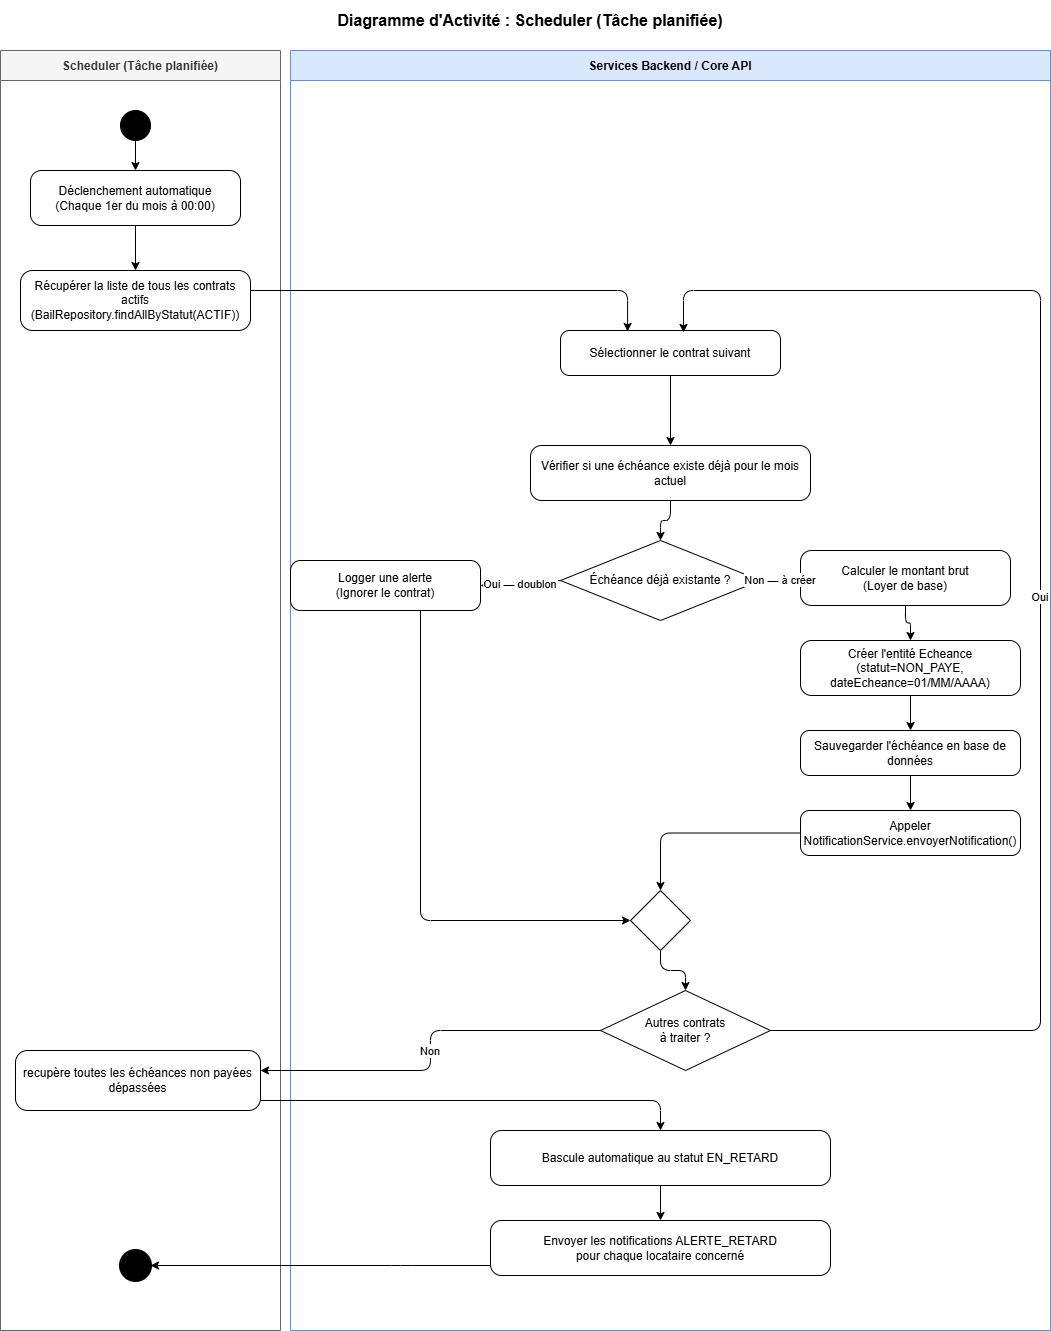

The diagram above was exported from draw.io. Its source (the exported page's mxGraphModel, read from the mxfile embedded in the PNG):
<mxGraphModel dx="1111" dy="571" grid="1" gridSize="10" guides="1" tooltips="1" connect="1" arrows="1" fold="1" page="1" pageScale="1" pageWidth="1169" pageHeight="1400" math="0" shadow="0">
  <root>
    <mxCell id="0" />
    <mxCell id="1" parent="0" />
    <mxCell id="title" parent="1" style="text;html=1;strokeColor=none;fillColor=none;align=center;verticalAlign=middle;whiteSpace=wrap;fontSize=16;fontStyle=1;" value="Diagramme d'Activité : Scheduler (Tâche planifiée)" vertex="1">
      <mxGeometry height="40" width="1000" x="50" y="10" as="geometry" />
    </mxCell>
    <mxCell id="sl_sched" parent="1" style="swimlane;startSize=30;fillColor=#f5f5f5;strokeColor=#666666;fontColor=#333333;fontStyle=1;fontSize=12;" value="Scheduler (Tâche planifiée)" vertex="1">
      <mxGeometry height="1280" width="280" x="20" y="60" as="geometry" />
    </mxCell>
    <mxCell id="start" parent="sl_sched" style="ellipse;whiteSpace=wrap;html=1;aspect=fixed;fillColor=#000000;" value="" vertex="1">
      <mxGeometry height="30" width="30" x="120" y="60" as="geometry" />
    </mxCell>
    <mxCell id="s1" parent="sl_sched" style="rounded=1;whiteSpace=wrap;html=1;arcSize=20;fillColor=#ffffff;strokeColor=#000000;" value="Déclenchement automatique&#10;(Chaque 1er du mois à 00:00)" vertex="1">
      <mxGeometry height="55" width="210" x="30" y="120" as="geometry" />
    </mxCell>
    <mxCell id="s2" parent="sl_sched" style="rounded=1;whiteSpace=wrap;html=1;arcSize=20;fillColor=#ffffff;strokeColor=#000000;" value="Récupérer la liste de tous les contrats actifs&#10;(BailRepository.findAllByStatut(ACTIF))" vertex="1">
      <mxGeometry height="60" width="230" x="20" y="220" as="geometry" />
    </mxCell>
    <mxCell id="s_retard" parent="sl_sched" style="rounded=1;whiteSpace=wrap;html=1;arcSize=20;fillColor=#ffffff;strokeColor=#000000;" value="&lt;div&gt;&lt;div&gt;recupère&amp;nbsp;&lt;span style=&quot;background-color: transparent; color: light-dark(rgb(0, 0, 0), rgb(255, 255, 255));&quot;&gt;toutes les échéances non payées dépassées&lt;/span&gt;&lt;/div&gt;&lt;/div&gt;" vertex="1">
      <mxGeometry height="60" width="245" x="15" y="1000" as="geometry" />
    </mxCell>
    <mxCell id="end" parent="sl_sched" style="ellipse;whiteSpace=wrap;html=1;aspect=fixed;fillColor=#000000;strokeColor=#000000;strokeWidth=3;double=1;" value="" vertex="1">
      <mxGeometry height="30" width="30" x="120" y="1200" as="geometry" />
    </mxCell>
    <mxCell id="es1" edge="1" parent="sl_sched" source="start" style="edgeStyle=orthogonalEdgeStyle;" target="s1">
      <mxGeometry relative="1" as="geometry" />
    </mxCell>
    <mxCell id="es2" edge="1" parent="sl_sched" source="s1" style="edgeStyle=orthogonalEdgeStyle;" target="s2">
      <mxGeometry relative="1" as="geometry" />
    </mxCell>
    <mxCell id="sl_backend" parent="1" style="swimlane;startSize=30;fillColor=#dae8fc;strokeColor=#6c8ebf;fontColor=#000000;fontStyle=1;fontSize=12;" value="Services Backend / Core API" vertex="1">
      <mxGeometry height="1280" width="760" x="310" y="60" as="geometry" />
    </mxCell>
    <mxCell id="b1" parent="sl_backend" style="rounded=1;whiteSpace=wrap;html=1;arcSize=20;fillColor=#ffffff;strokeColor=#000000;" value="Sélectionner le contrat suivant" vertex="1">
      <mxGeometry height="45" width="220" x="270" y="280" as="geometry" />
    </mxCell>
    <mxCell id="b2" parent="sl_backend" style="rounded=1;whiteSpace=wrap;html=1;arcSize=20;fillColor=#ffffff;strokeColor=#000000;" value="Vérifier si une échéance existe déjà pour le mois actuel" vertex="1">
      <mxGeometry height="55" width="280" x="240" y="395" as="geometry" />
    </mxCell>
    <mxCell id="b_dec1" parent="sl_backend" style="rhombus;whiteSpace=wrap;html=1;fillColor=#ffffff;strokeColor=#000000;" value="Échéance déjà existante ?" vertex="1">
      <mxGeometry height="80" width="200" x="270" y="490" as="geometry" />
    </mxCell>
    <mxCell id="b_log" parent="sl_backend" style="rounded=1;whiteSpace=wrap;html=1;arcSize=20;fillColor=#ffffff;strokeColor=#000000;" value="Logger une alerte&#10;(Ignorer le contrat)" vertex="1">
      <mxGeometry height="50" width="190" y="510" as="geometry" />
    </mxCell>
    <mxCell id="b3" parent="sl_backend" style="rounded=1;whiteSpace=wrap;html=1;arcSize=20;fillColor=#ffffff;strokeColor=#000000;" value="Calculer le montant brut&lt;br&gt;(Loyer de base)" vertex="1">
      <mxGeometry height="55" width="210" x="510" y="500" as="geometry" />
    </mxCell>
    <mxCell id="b4" parent="sl_backend" style="rounded=1;whiteSpace=wrap;html=1;arcSize=20;fillColor=#ffffff;strokeColor=#000000;" value="Créer l'entité Echeance&#10;(statut=NON_PAYE, dateEcheance=01/MM/AAAA)" vertex="1">
      <mxGeometry height="55" width="220" x="510" y="590" as="geometry" />
    </mxCell>
    <mxCell id="b5" parent="sl_backend" style="rounded=1;whiteSpace=wrap;html=1;arcSize=20;fillColor=#ffffff;strokeColor=#000000;" value="Sauvegarder l'échéance en base de données" vertex="1">
      <mxGeometry height="45" width="220" x="510" y="680" as="geometry" />
    </mxCell>
    <mxCell id="b6" parent="sl_backend" style="rounded=1;whiteSpace=wrap;html=1;arcSize=20;fillColor=#ffffff;strokeColor=#000000;" value="Appeler NotificationService.envoyerNotification()" vertex="1">
      <mxGeometry height="45" width="220" x="510" y="760" as="geometry" />
    </mxCell>
    <mxCell id="b_merge" parent="sl_backend" style="rhombus;whiteSpace=wrap;html=1;fillColor=#ffffff;strokeColor=#000000;" value="" vertex="1">
      <mxGeometry height="60" width="60" x="340" y="840" as="geometry" />
    </mxCell>
    <mxCell id="b_dec2" parent="sl_backend" style="rhombus;whiteSpace=wrap;html=1;fillColor=#ffffff;strokeColor=#000000;" value="Autres contrats&#10;à traiter ?" vertex="1">
      <mxGeometry height="80" width="170" x="310" y="940" as="geometry" />
    </mxCell>
    <mxCell id="b7" parent="sl_backend" style="rounded=1;whiteSpace=wrap;html=1;arcSize=20;fillColor=#ffffff;strokeColor=#000000;" value="&lt;div&gt;&lt;span style=&quot;background-color: transparent; color: light-dark(rgb(0, 0, 0), rgb(255, 255, 255));&quot;&gt;Bascule automatique au statut EN_RETARD&lt;/span&gt;&lt;/div&gt;" vertex="1">
      <mxGeometry height="55" width="340" x="200" y="1080" as="geometry" />
    </mxCell>
    <mxCell id="b8" parent="sl_backend" style="rounded=1;whiteSpace=wrap;html=1;arcSize=20;fillColor=#ffffff;strokeColor=#000000;" value="Envoyer les notifications ALERTE_RETARD&#10;pour chaque locataire concerné" vertex="1">
      <mxGeometry height="55" width="340" x="200" y="1170" as="geometry" />
    </mxCell>
    <mxCell id="eb2" edge="1" parent="sl_backend" source="b1" style="edgeStyle=orthogonalEdgeStyle;" target="b2">
      <mxGeometry relative="1" as="geometry" />
    </mxCell>
    <mxCell id="eb3" edge="1" parent="sl_backend" source="b2" style="edgeStyle=orthogonalEdgeStyle;" target="b_dec1">
      <mxGeometry relative="1" as="geometry" />
    </mxCell>
    <mxCell id="eb4" edge="1" parent="sl_backend" source="b_dec1" style="edgeStyle=orthogonalEdgeStyle;" target="b_log" value="Oui — doublon">
      <mxGeometry relative="1" as="geometry" />
    </mxCell>
    <mxCell id="eb5" edge="1" parent="sl_backend" source="b_dec1" style="edgeStyle=orthogonalEdgeStyle;" target="b3" value="Non — à créer">
      <mxGeometry relative="1" as="geometry" />
    </mxCell>
    <mxCell id="eb6" edge="1" parent="sl_backend" source="b3" style="edgeStyle=orthogonalEdgeStyle;" target="b4">
      <mxGeometry relative="1" as="geometry" />
    </mxCell>
    <mxCell id="eb7" edge="1" parent="sl_backend" source="b4" style="edgeStyle=orthogonalEdgeStyle;" target="b5">
      <mxGeometry relative="1" as="geometry" />
    </mxCell>
    <mxCell id="eb8" edge="1" parent="sl_backend" source="b5" style="edgeStyle=orthogonalEdgeStyle;" target="b6">
      <mxGeometry relative="1" as="geometry" />
    </mxCell>
    <mxCell id="eb9" edge="1" parent="sl_backend" source="b6" style="edgeStyle=orthogonalEdgeStyle;" target="b_merge">
      <mxGeometry relative="1" as="geometry" />
    </mxCell>
    <mxCell id="eb10" edge="1" parent="sl_backend" source="b_log" style="edgeStyle=orthogonalEdgeStyle;" target="b_merge">
      <mxGeometry relative="1" as="geometry">
        <Array as="points">
          <mxPoint x="130" y="870" />
        </Array>
      </mxGeometry>
    </mxCell>
    <mxCell id="eb11" edge="1" parent="sl_backend" source="b_merge" style="edgeStyle=orthogonalEdgeStyle;" target="b_dec2">
      <mxGeometry relative="1" as="geometry" />
    </mxCell>
    <mxCell id="eb12" edge="1" parent="sl_backend" source="b_dec2" style="edgeStyle=orthogonalEdgeStyle;exitX=1;exitY=0.5;entryX=0.559;entryY=0.044;entryDx=0;entryDy=0;entryPerimeter=0;" target="b1" value="Oui">
      <mxGeometry relative="1" as="geometry">
        <Array as="points">
          <mxPoint x="750" y="980" />
          <mxPoint x="750" y="240" />
          <mxPoint x="393" y="240" />
        </Array>
        <mxPoint x="395" y="240" as="targetPoint" />
      </mxGeometry>
    </mxCell>
    <mxCell id="eb13" edge="1" parent="sl_backend" source="b7" style="edgeStyle=orthogonalEdgeStyle;" target="b8">
      <mxGeometry relative="1" as="geometry" />
    </mxCell>
    <mxCell id="ec1" edge="1" parent="1" source="s2" style="edgeStyle=orthogonalEdgeStyle;entryX=0.305;entryY=0.022;entryDx=0;entryDy=0;entryPerimeter=0;" target="b1">
      <mxGeometry relative="1" as="geometry">
        <Array as="points">
          <mxPoint x="647" y="300" />
        </Array>
        <mxPoint x="645" y="300" as="targetPoint" />
      </mxGeometry>
    </mxCell>
    <mxCell id="ec2" edge="1" parent="1" source="b_dec2" style="edgeStyle=orthogonalEdgeStyle;" target="s_retard" value="Non">
      <mxGeometry relative="1" as="geometry">
        <Array as="points">
          <mxPoint x="450" y="1040" />
          <mxPoint x="450" y="1080" />
        </Array>
      </mxGeometry>
    </mxCell>
    <mxCell id="ec3" edge="1" parent="1" source="s_retard" style="edgeStyle=orthogonalEdgeStyle;" target="b7">
      <mxGeometry relative="1" as="geometry">
        <Array as="points">
          <mxPoint x="680" y="1110" />
        </Array>
      </mxGeometry>
    </mxCell>
    <mxCell id="ec4" edge="1" parent="1" source="b8" style="edgeStyle=orthogonalEdgeStyle;" target="end">
      <mxGeometry relative="1" as="geometry">
        <Array as="points">
          <mxPoint x="420" y="1275" />
          <mxPoint x="420" y="1275" />
        </Array>
      </mxGeometry>
    </mxCell>
  </root>
</mxGraphModel>